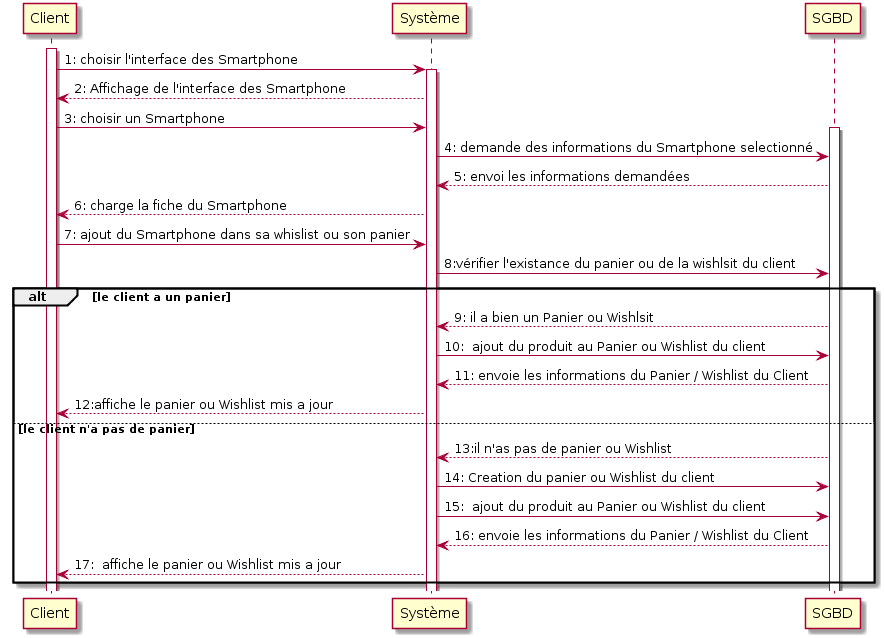

The diagram above was rendered by PlantUML. Its source (embedded in the PNG):
@startuml
activate Client
Client -> Système: 1: choisir l'interface des Smartphone
activate Système
Système --> Client: 2: Affichage de l'interface des Smartphone
Client -> Système: 3: choisir un Smartphone
activate SGBD
Système -> SGBD: 4: demande des informations du Smartphone selectionné
SGBD -->Système: 5: envoi les informations demandées
Système --> Client :6: charge la fiche du Smartphone
Client -> Système :7: ajout du Smartphone dans sa whislist ou son panier
Système -> SGBD :8:vérifier l'existance du panier ou de la wishlsit du client 
alt             le client a un panier

SGBD -->Système:9: il a bien un Panier ou Wishlsit
Système -> SGBD:10:  ajout du produit au Panier ou Wishlist du client 
SGBD -->Système:11: envoie les informations du Panier / Wishlist du Client

Système --> Client:12:affiche le panier ou Wishlist mis a jour
else             le client n'a pas de panier


SGBD -->Système:13:il n'as pas de panier ou Wishlist
Système -> SGBD :14: Creation du panier ou Wishlist du client 
Système -> SGBD :15:  ajout du produit au Panier ou Wishlist du client 
SGBD -->Système:16: envoie les informations du Panier / Wishlist du Client

Système --> Client:17:  affiche le panier ou Wishlist mis a jour
end
@enduml